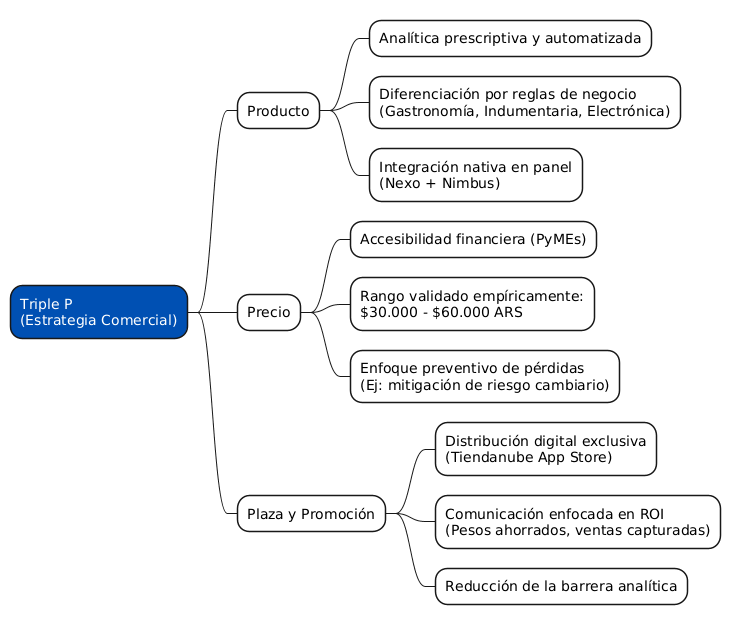

The diagram above was rendered by PlantUML. Its source (embedded in the PNG):
@startmindmap
<style>
mindmapDiagram {
  node {
    BackgroundColor white
    BorderColor #0050b3
    FontName Arial
  }
  rootNode {
    BackgroundColor #0050b3
    FontColor white
  }
}
</style>
* Triple P \n(Estrategia Comercial)
** Producto
*** Analítica prescriptiva y automatizada
*** Diferenciación por reglas de negocio\n(Gastronomía, Indumentaria, Electrónica)
*** Integración nativa en panel\n(Nexo + Nimbus)
** Precio
*** Accesibilidad financiera (PyMEs)
*** Rango validado empíricamente:\n$30.000 - $60.000 ARS
*** Enfoque preventivo de pérdidas\n(Ej: mitigación de riesgo cambiario)
** Plaza y Promoción
*** Distribución digital exclusiva\n(Tiendanube App Store)
*** Comunicación enfocada en ROI\n(Pesos ahorrados, ventas capturadas)
*** Reducción de la barrera analítica
@endmindmap